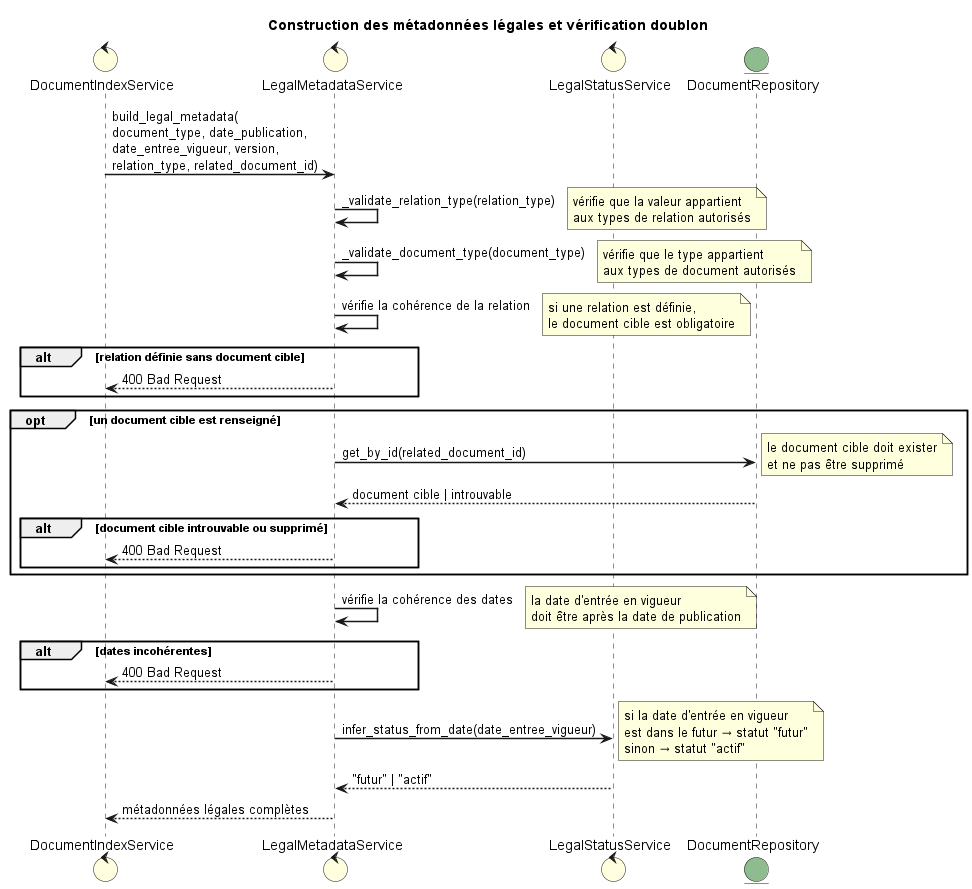

The diagram above was rendered by PlantUML. Its source (embedded in the PNG):
@startuml legal_metadata

title Construction des métadonnées légales et vérification doublon

skinparam sequenceArrowThickness 1.5
skinparam sequenceGroupBorderThickness 1.5
skinparam backgroundColor #ffffff
skinparam sequenceGroupBodyBackgroundColor transparent

control "DocumentIndexService" as IndexService #LightYellow
control "LegalMetadataService" as MetaService #LightYellow
control "LegalStatusService" as StatusService #LightYellow
entity "DocumentRepository" as DocRepo #DarkSeaGreen

IndexService -> MetaService : build_legal_metadata(\ndocument_type, date_publication,\ndate_entree_vigueur, version,\nrelation_type, related_document_id)

MetaService -> MetaService : _validate_relation_type(relation_type)
note right : vérifie que la valeur appartient\naux types de relation autorisés
MetaService -> MetaService : _validate_document_type(document_type)
note right : vérifie que le type appartient\naux types de document autorisés

MetaService -> MetaService : vérifie la cohérence de la relation
note right : si une relation est définie,\nle document cible est obligatoire
alt relation définie sans document cible
    MetaService --> IndexService : 400 Bad Request
end

opt un document cible est renseigné
    MetaService -> DocRepo : get_by_id(related_document_id)
    note right : le document cible doit exister\net ne pas être supprimé
    DocRepo --> MetaService : document cible | introuvable
    alt document cible introuvable ou supprimé
        MetaService --> IndexService : 400 Bad Request
    end
end

MetaService -> MetaService : vérifie la cohérence des dates
note right : la date d'entrée en vigueur\ndoit être après la date de publication
alt dates incohérentes
    MetaService --> IndexService : 400 Bad Request
end

MetaService -> StatusService : infer_status_from_date(date_entree_vigueur)
note right : si la date d'entrée en vigueur\nest dans le futur → statut "futur"\nsinon → statut "actif"
StatusService --> MetaService : "futur" | "actif"

MetaService --> IndexService : métadonnées légales complètes

@enduml